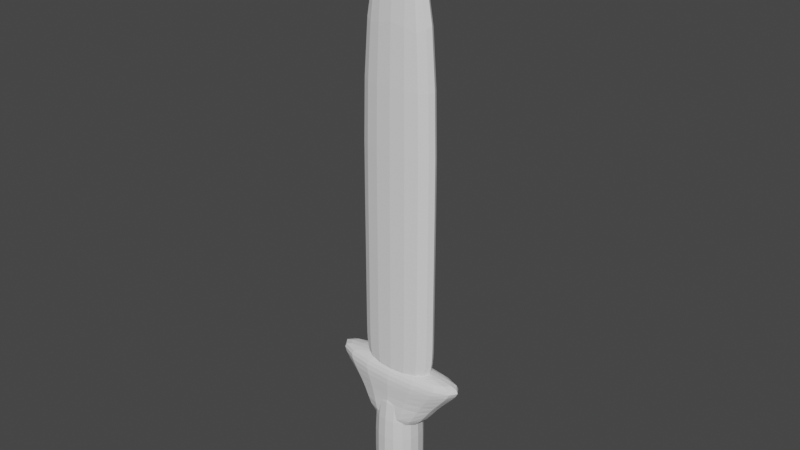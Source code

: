 # Source: TestSword.blend  (saved by Blender 2.91.10; exported with 4.5.12 LTS)
import bpy
from mathutils import Matrix  # noqa: F401  (used for matrix-valued properties, if any)

bpy.ops.wm.read_factory_settings(use_empty=True)
scene = bpy.context.scene
scene.name = 'Scene'

# ---- collections
col_collection = bpy.data.collections.new('Collection'); scene.collection.children.link(col_collection)

# ---- materials (node trees are filled in below, after node groups)
mat_material = bpy.data.materials.new('Material')
mat_material.alpha_threshold = 0.0
mat_material.use_transparent_shadow = False
mat_material.line_color = (0.0, 0.0, 0.0, 1.0)
mat_material_002 = bpy.data.materials.new('Material.002')
mat_material_002.alpha_threshold = 0.0
mat_material_002.use_transparent_shadow = False
mat_material_002.line_color = (0.0, 0.0, 0.0, 1.0)

# ---- material node trees
mat_material.use_nodes = True; mat_material.node_tree.nodes.clear()
_N = mat_material.node_tree.nodes; _L = mat_material.node_tree.links
n0 = _N.new('ShaderNodeOutputMaterial'); n0.name = 'Material Output'; n0.location = (300, 300)
n1 = _N.new('ShaderNodeBsdfPrincipled'); n1.name = 'Principled BSDF'; n1.location = (10, 300)
n1.distribution = 'GGX'
n1.subsurface_method = 'BURLEY'
n1.inputs[2].default_value = 0.4
n1.inputs[3].default_value = 1.45
n1.inputs[27].default_value = (0.0, 0.0, 0.0, 1.0)
n1.inputs[28].default_value = 1.0
_L.new(n1.outputs[0], n0.inputs[0])
n0.is_active_output = True
mat_material_002.use_nodes = True; mat_material_002.node_tree.nodes.clear()
_N = mat_material_002.node_tree.nodes; _L = mat_material_002.node_tree.links
n0 = _N.new('ShaderNodeOutputMaterial'); n0.name = 'Material Output'; n0.location = (300, 300)
n1 = _N.new('ShaderNodeBsdfPrincipled'); n1.name = 'Principled BSDF'; n1.location = (10, 300)
n1.distribution = 'GGX'
n1.subsurface_method = 'BURLEY'
n1.inputs[2].default_value = 0.4
n1.inputs[3].default_value = 1.45
n1.inputs[27].default_value = (0.0, 0.0, 0.0, 1.0)
n1.inputs[28].default_value = 1.0
_L.new(n1.outputs[0], n0.inputs[0])
n0.is_active_output = True

# ---- world
world_world = bpy.data.worlds.new('World'); scene.world = world_world
world_world.use_nodes = True; world_world.node_tree.nodes.clear()
_N = world_world.node_tree.nodes; _L = world_world.node_tree.links
n0 = _N.new('ShaderNodeOutputWorld'); n0.name = 'World Output'; n0.location = (300, 300)
n1 = _N.new('ShaderNodeBackground'); n1.name = 'Background'; n1.location = (10, 300)
n1.inputs[0].default_value = (0.05088, 0.05088, 0.05088, 1.0)
_L.new(n1.outputs[0], n0.inputs[0])
n0.is_active_output = True
world_world.color = (0.05088, 0.05088, 0.05088)
world_world.use_sun_shadow = False
world_world.sun_shadow_jitter_overblur = 0.0

# ---- meshes
me_cube = bpy.data.meshes.new('Cube')
me_cube.from_pydata([(1.0, 1.0, 1.0), (1.0, 1.0, -1.0), (1.0, -1.0, 1.0), (1.0, -1.0, -1.0), (-1.0, 1.0, 1.0), (-1.0, 1.0, -1.0), (-1.0, -1.0, 1.0), (-1.0, -1.0, -1.0), (1.0, -1.0, 5.914), (-1.0, -1.0, 5.914), (1.0, 1.0, 5.914), (-1.0, 1.0, 5.914)], [], [(0, 4, 11, 10), (3, 2, 6, 7), (7, 6, 4, 5), (5, 1, 3, 7), (1, 0, 2, 3), (5, 4, 0, 1), (9, 8, 10, 11), (6, 2, 8, 9), (4, 6, 9, 11), (2, 0, 10, 8)])
_uv = me_cube.uv_layers.new(name='UVMap')
_uv.uv.foreach_set('vector', [0.2141, 0.5214, 0.2141, 0.411, 0.2141, 0.411, 0.2141, 0.5214, 0.2097, 0.6318, 0.2141, 0.6318, 0.2141, 0.7422, 0.2097, 0.7422, 0.2097, 0.3007, 0.2141, 0.3007, 0.2141, 0.411, 0.2097, 0.411, 0.2053, 0.5214, 0.2097, 0.5214, 0.2097, 0.6318, 0.2053, 0.6318, 0.2097, 0.5214, 0.2141, 0.5214, 0.2141, 0.6318, 0.2097, 0.6318, 0.2097, 0.411, 0.2141, 0.411, 0.2141, 0.5214, 0.2097, 0.5214, 0.2141, 0.7422, 0.2141, 0.6318, 0.2141, 0.5214, 0.2141, 0.411, 0.2141, 0.7422, 0.2141, 0.6318, 0.2141, 0.6318, 0.2141, 0.7422, 0.2141, 0.411, 0.2141, 0.3007, 0.2141, 0.3007, 0.2141, 0.411, 0.2141, 0.6318, 0.2141, 0.5214, 0.2141, 0.5214, 0.2141, 0.6318])
me_cube.materials.append(mat_material)
me_cube.use_remesh_preserve_volume = False
me_cube.use_remesh_preserve_attributes = False
me_cube.use_mirror_vertex_groups = False
me_cube.update()
me_cube_001 = bpy.data.meshes.new('Cube.001')
me_cube_001.from_pydata([(1.462, 1.462, -0.6849), (1.462, -1.462, -0.6849), (-1.462, 1.462, -0.6849), (-1.462, -1.462, -0.6849), (2.502, -1.0, 1.387), (-2.502, -1.0, 1.387), (2.502, 1.0, 1.387), (-2.502, 1.0, 1.387), (4.201, -1.239, 3.249), (-4.201, -1.239, 3.249), (4.201, 1.239, 3.249), (-4.201, 1.239, 3.249), (4.201, -0.6531, 3.947), (-4.201, -0.6531, 3.947), (4.201, 0.6531, 3.947), (-4.201, 0.6531, 3.947)], [], [(0, 2, 7, 6), (2, 0, 1, 3), (7, 5, 9, 11), (3, 1, 4, 5), (2, 3, 5, 7), (1, 0, 6, 4), (10, 11, 15, 14), (5, 4, 8, 9), (6, 7, 11, 10), (4, 6, 10, 8), (13, 12, 14, 15), (8, 10, 14, 12), (11, 9, 13, 15), (9, 8, 12, 13)])
_uv = me_cube_001.uv_layers.new(name='UVMap')
_uv.uv.foreach_set('vector', [0.2141, 0.5214, 0.2141, 0.411, 0.2141, 0.411, 0.2141, 0.5214, 0.2141, 0.411, 0.2141, 0.5214, 0.2141, 0.6318, 0.2141, 0.3007, 0.2141, 0.411, 0.2141, 0.3007, 0.2141, 0.3007, 0.2141, 0.411, 0.2141, 0.7422, 0.2141, 0.6318, 0.2141, 0.6318, 0.2141, 0.7422, 0.2141, 0.411, 0.2141, 0.3007, 0.2141, 0.3007, 0.2141, 0.411, 0.2141, 0.6318, 0.2141, 0.5214, 0.2141, 0.5214, 0.2141, 0.6318, 0.2141, 0.5214, 0.2141, 0.411, 0.2141, 0.411, 0.2141, 0.5214, 0.2141, 0.7422, 0.2141, 0.6318, 0.2141, 0.6318, 0.2141, 0.7422, 0.2141, 0.5214, 0.2141, 0.411, 0.2141, 0.411, 0.2141, 0.5214, 0.2141, 0.6318, 0.2141, 0.5214, 0.2141, 0.5214, 0.2141, 0.6318, 0.2141, 0.7422, 0.2141, 0.6318, 0.2141, 0.5214, 0.2141, 0.411, 0.2141, 0.6318, 0.2141, 0.5214, 0.2141, 0.5214, 0.2141, 0.6318, 0.2141, 0.411, 0.2141, 0.3007, 0.2141, 0.3007, 0.2141, 0.411, 0.2141, 0.7422, 0.2141, 0.6318, 0.2141, 0.6318, 0.2141, 0.7422])
me_cube_001.materials.append(mat_material_002)
me_cube_001.use_remesh_preserve_volume = False
me_cube_001.use_remesh_preserve_attributes = False
me_cube_001.use_mirror_vertex_groups = False
me_cube_001.update()
me_cube_002 = bpy.data.meshes.new('Cube.002')
me_cube_002.from_pydata([(-1.0, -1.0, -1.0), (-1.282, -1.0, -0.213), (-1.0, 1.0, -1.0), (-1.282, 1.0, -0.213), (1.0, -1.0, -1.0), (1.282, -1.0, -0.213), (1.0, 1.0, -1.0), (1.282, 1.0, -0.213), (-1.282, -1.0, 0.5942), (-1.282, 1.0, 0.5942), (1.282, 1.0, 0.5942), (1.282, -1.0, 0.5942), (-1.282, -1.0, 3.408), (-1.282, 1.0, 3.408), (1.282, 1.0, 3.408), (1.282, -1.0, 3.408), (-1.282, -1.0, 12.85), (-1.282, 1.0, 12.85), (1.282, 1.0, 12.85), (1.282, -1.0, 12.85), (-0.05522, -0.961, -2.973)], [], [(0, 1, 3, 2), (2, 3, 7, 6), (6, 7, 5, 4), (4, 5, 1, 0), (2, 6, 4, 0), (3, 1, 8, 9), (8, 11, 15, 12), (1, 5, 11, 8), (7, 3, 9, 10), (5, 7, 10, 11), (15, 14, 18, 19), (10, 9, 13, 14), (11, 10, 14, 15), (9, 8, 12, 13), (18, 17, 16, 19), (13, 12, 16, 17), (12, 15, 19, 16), (14, 13, 17, 18)])
_uv = me_cube_002.uv_layers.new(name='UVMap')
_uv.uv.foreach_set('vector', [0.12, 0.2725, 0.1154, 0.2725, 0.1154, 0.3638, 0.12, 0.3638, 0.12, 0.3638, 0.1154, 0.3638, 0.1154, 0.4551, 0.12, 0.4551, 0.12, 0.4551, 0.1154, 0.4551, 0.1154, 0.5464, 0.12, 0.5464, 0.12, 0.5464, 0.1154, 0.5464, 0.1154, 0.6377, 0.12, 0.6377, 0.1245, 0.4551, 0.12, 0.4551, 0.12, 0.5464, 0.1245, 0.5464, 0.1154, 0.3638, 0.1154, 0.2725, 0.1154, 0.2725, 0.1154, 0.3638, 0.1154, 0.6377, 0.1154, 0.5464, 0.1154, 0.5464, 0.1154, 0.6377, 0.1154, 0.6377, 0.1154, 0.5464, 0.1154, 0.5464, 0.1154, 0.6377, 0.1154, 0.4551, 0.1154, 0.3638, 0.1154, 0.3638, 0.1154, 0.4551, 0.1154, 0.5464, 0.1154, 0.4551, 0.1154, 0.4551, 0.1154, 0.5464, 0.1154, 0.5464, 0.1154, 0.4551, 0.1154, 0.4551, 0.1154, 0.5464, 0.1154, 0.4551, 0.1154, 0.3638, 0.1154, 0.3638, 0.1154, 0.4551, 0.1154, 0.5464, 0.1154, 0.4551, 0.1154, 0.4551, 0.1154, 0.5464, 0.1154, 0.3638, 0.1154, 0.2725, 0.1154, 0.2725, 0.1154, 0.3638, 0.1154, 0.4551, 0.1108, 0.4551, 0.1108, 0.5464, 0.1154, 0.5464, 0.1154, 0.3638, 0.1154, 0.2725, 0.1154, 0.2725, 0.1154, 0.3638, 0.1154, 0.6377, 0.1154, 0.5464, 0.1154, 0.5464, 0.1154, 0.6377, 0.1154, 0.4551, 0.1154, 0.3638, 0.1154, 0.3638, 0.1154, 0.4551])
me_cube_002.use_remesh_fix_poles = True
me_cube_002.use_remesh_preserve_attributes = False
me_cube_002.use_mirror_vertex_groups = False
me_cube_002.update()

# ---- objects
ob_cube = bpy.data.objects.new('Cube', me_cube)
ob_cube_001 = bpy.data.objects.new('Cube.001', me_cube_001)
ob_cube_002 = bpy.data.objects.new('Cube.002', me_cube_002)
ob_grabpoint = bpy.data.objects.new('GrabPoint', None)

# ---- transforms, parenting, visibility, modifiers, constraints
ob_cube.location = (0.0, 0.0, -0.0514)
ob_cube.scale = (0.2757, 0.2757, 0.2303)
ob_cube.lock_rotations_4d = False
ob_cube.empty_display_type = 'ARROWS'
ob_cube.lineart.crease_threshold = 0.0
_m = ob_cube.modifiers.new('Subdivision', 'SUBSURF')
_m.uv_smooth = 'PRESERVE_CORNERS'
ob_cube_001.location = (0.0, 0.0, 0.7045)
ob_cube_001.scale = (0.2023, 0.2023, 0.169)
ob_cube_001.lock_rotations_4d = False
ob_cube_001.empty_display_type = 'ARROWS'
ob_cube_001.lineart.crease_threshold = 0.0
_m = ob_cube_001.modifiers.new('Subdivision', 'SUBSURF')
_m.uv_smooth = 'PRESERVE_CORNERS'
ob_cube_002.location = (0.0, 0.0, 1.499)
ob_cube_002.scale = (0.3615, 0.166, 0.3615)
ob_cube_002.lineart.crease_threshold = 0.0
_m = ob_cube_002.modifiers.new('Subdivision', 'SUBSURF')
_m.uv_smooth = 'PRESERVE_CORNERS'
ob_grabpoint.location = (-0.05314, -0.2291, 0.4455)
ob_grabpoint.lineart.crease_threshold = 0.0

# ---- collection membership
col_collection.objects.link(ob_cube)
col_collection.objects.link(ob_cube_001)
col_collection.objects.link(ob_cube_002)
col_collection.objects.link(ob_grabpoint)

# ---- scene / render settings (as saved in the file)
scene.frame_start = 1; scene.frame_end = 250; scene.frame_set(1)
scene.render.engine = 'BLENDER_EEVEE_NEXT'
scene.cycles.use_denoising = False
scene.cycles.samples = 128
scene.cycles.sampling_pattern = 'TABULATED_SOBOL'
scene.cycles.use_adaptive_sampling = False
scene.cycles.use_light_tree = False
scene.view_settings.view_transform = 'Filmic'
bpy.context.view_layer.update()

# ---- added for rendering (the .blend has no active camera and no usable light): camera, sun
cam_auto = bpy.data.cameras.new('AutoCamera')
cam_auto.lens = 50.0
cam_auto.sensor_width = 36.0
cam_auto.clip_end = 1000.0
ob_auto_camera = bpy.data.objects.new('AutoCamera', cam_auto)
scene.collection.objects.link(ob_auto_camera)
ob_auto_camera.location = (6.17424, -7.40909, 7.87062)
ob_auto_camera.rotation_euler = (1.09748, -7.21219e-08, 0.694738)
scene.camera = ob_auto_camera
light_auto_sun = bpy.data.lights.new('AutoSun', 'SUN')
light_auto_sun.energy = 3.0
light_auto_sun.angle = 0.0523599
ob_auto_sun = bpy.data.objects.new('AutoSun', light_auto_sun)
scene.collection.objects.link(ob_auto_sun)
ob_auto_sun.rotation_euler = (0.872665, 0.174533, 0.523599)
bpy.context.view_layer.update()
